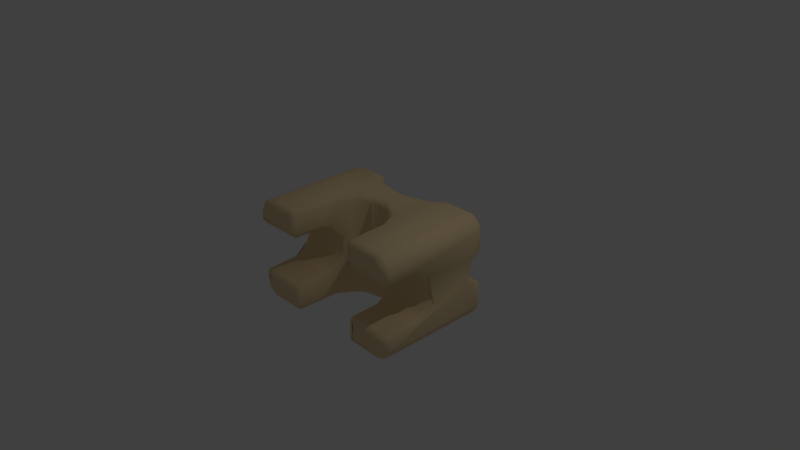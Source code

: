 # Source: kies.blend  (saved by Blender 2.77.0; exported with 4.5.12 LTS)
import bpy
from mathutils import Matrix  # noqa: F401  (used for matrix-valued properties, if any)

bpy.ops.wm.read_factory_settings(use_empty=True)
scene = bpy.context.scene
scene.name = 'Scene'

# ---- collections
col_collection_1 = bpy.data.collections.new('Collection 1'); scene.collection.children.link(col_collection_1)

# ---- materials (node trees are filled in below, after node groups)
mat_material_001 = bpy.data.materials.new('Material.001')
mat_material_001.alpha_threshold = 0.0
mat_material_001.use_transparent_shadow = False
mat_material_001.diffuse_color = (0.8486, 0.6538, 0.3814, 1.0)
mat_material_001.specular_color = (1.0, 1.0, 0.4538)
mat_material_001.roughness = 0.5
mat_material_001.specular_intensity = 0.07292

# ---- material node trees

# ---- world
world_world = bpy.data.worlds.new('World'); scene.world = world_world
world_world.color = (0.05088, 0.05088, 0.05088)
world_world.use_sun_shadow = False
world_world.sun_shadow_jitter_overblur = 0.0
world_world.cycles.sampling_method = 'MANUAL'

# ---- cameras
cam_camera = bpy.data.cameras.new('Camera')
cam_camera.clip_end = 100.0
cam_camera.lens = 35.0
cam_camera.sensor_width = 32.0
cam_camera.sensor_height = 18.0
cam_camera.ortho_scale = 7.314
cam_camera.dof.focus_distance = 0.0
cam_camera.dof.aperture_fstop = 128.0

# ---- lights
light_lamp = bpy.data.lights.new('Lamp', 'POINT')
light_lamp.transmission_factor = 0.0
light_lamp.cutoff_distance = 30.0
light_lamp.energy = 100.0
light_lamp.shadow_buffer_clip_start = 1.001
light_lamp.shadow_soft_size = 0.1
light_lamp.shadow_maximum_resolution = 0.006
light_lamp.use_absolute_resolution = True

# ---- meshes
me_kies = bpy.data.meshes.new('kies')
me_kies.from_pydata([(63.82, 46.49, -39.92), (70.96, 46.34, -33.12), (36.18, 45.8, 41.7), (67.9, 46.53, 38.24), (31.11, 40.05, -16.99), (23.33, 34.14, -0.8231), (29.62, 36.01, 6.74), (48.16, 46.41, -16.12), (40.57, 40.51, -11.2), (30.54, 36.4, -7.265), (48.38, 46.47, 16.18), (48.57, 45.51, 13.57), (32.35, 41.31, 18.26), (14.11, 33.37, 6.2), (6.393, 32.38, -1.158), (-35.93, 46.09, -23.35), (-35.96, 45.82, -41.36), (-65.75, 46.57, -39.14), (-61.5, -54.69, -38.94), (-35.96, -54.99, -39.04), (-69.02, -54.25, -23.31), (-68.92, -54.69, -31.52), (-66.42, -54.69, -36.44), (-63.92, -54.69, -38.14), (-68.13, -54.69, -33.94), (69.01, -54.91, -26.01), (35.98, -54.25, -23.31), (68.89, -54.69, -31.52), (35.98, -54.69, -39.03), (61.47, -54.69, -38.94), (64.8, -54.69, -37.7), (67.65, -54.69, -34.85), (-30.65, -51.79, -40.33), (-30.17, -23.82, -24.06), (30.15, -24.41, -24.14), (30.26, -50.03, -40.54), (-69.02, -54.69, 25.97), (-35.96, -54.97, 25.96), (-68.92, -54.69, 31.45), (-36.02, -54.69, 38.97), (-61.5, -54.69, 38.87), (-68.13, -54.69, 33.87), (-63.92, -54.69, 38.08), (-66.42, -54.69, 36.37), (74.51, 41.86, -15.12), (74.84, 29.79, -5.845), (74.7, -22.29, 23.0), (74.78, 41.82, 32.41), (74.32, -50.08, 22.87), (74.72, -49.99, -32.61), (74.43, -22.26, -22.28), (74.79, -7.269, -11.84), (74.71, 33.93, 10.43), (74.44, -11.89, 14.57), (32.93, -15.78, -44.71), (62.3, 41.74, -44.88), (33.18, -50.89, -44.33), (6.847, 27.11, -44.89), (0.2266, 8.59, -44.57), (20.35, 4.401, -44.93), (-33.77, -15.7, -44.88), (-21.38, 3.658, -44.92), (-62.51, -49.94, -44.8), (-32.06, 32.7, -45.03), (33.62, 36.15, -44.92), (-37.52, 42.98, -44.57), (-74.6, 41.68, 34.04), (-74.84, 42.75, 11.8), (-74.66, -49.83, 23.69), (-74.76, -49.99, 32.54), (-74.85, -21.56, 23.55), (-75.02, 35.31, 5.184), (-74.74, -24.17, -23.35), (-75.06, 37.53, -8.683), (-74.38, -51.68, -32.74), (-74.35, -50.08, -22.94), (-74.86, -6.308, -9.115), (-75.02, 34.46, -2.202), (-74.85, -7.207, 11.58), (-32.96, -15.78, 44.65), (-62.31, 42.68, 44.69), (34.0, -17.32, 44.82), (62.26, 41.6, 44.82), (26.92, -2.096, 44.86), (64.21, -49.98, 44.48), (34.46, -50.79, 44.57), (-62.57, -49.87, 44.72), (-22.58, 1.211, 44.72), (-36.67, 40.68, 44.69), (3.041, 12.13, 44.91), (-27.7, 32.53, 44.82), (5.458, 27.02, 44.83), (35.98, -54.69, 25.97), (69.0, -54.8, 25.96), (68.89, -54.69, 31.45), (35.98, -54.69, 38.97), (61.47, -54.69, 38.87), (67.65, -54.69, 34.79), (64.8, -54.69, 37.64), (25.89, -9.282, -10.06), (-25.92, -9.282, 9.998), (-29.72, -19.26, -40.07), (-29.67, -18.21, -20.34), (-26.56, -10.02, -10.2), (-24.57, -7.092, -39.97), (-29.44, -17.46, 20.2), (-30.19, -24.41, 24.08), (29.69, -19.26, 40.0), (30.14, -23.82, 24.0), (24.8, -6.69, 42.06), (29.64, -18.21, 20.28), (26.52, -10.02, 10.14), (20.07, -1.936, 40.57), (29.28, -17.24, -20.71), (15.95, 1.26, -41.86), (11.41, 3.206, 40.15), (5.218, 5.179, -40.26), (-6.711, 4.805, -40.43), (-15.34, 1.308, -40.25), (-15.8, 1.427, 41.99), (-30.79, -51.15, 41.6), (-30.65, -51.79, 24.67), (30.26, -50.03, 24.46), (34.18, -23.92, 19.63), (70.98, -24.38, 19.68), (33.2, -50.86, 20.65), (70.51, -50.79, 20.37), (31.27, -15.95, 15.09), (70.18, -16.28, 15.17), (34.59, -26.22, -19.97), (70.55, -24.76, -19.73), (70.1, -16.2, -15.14), (33.52, -17.59, -16.37), (28.79, -11.5, -9.237), (70.17, -10.88, -7.238), (27.38, -9.345, 0.4683), (70.25, -9.464, 0.002316), (70.14, -10.93, 7.254), (28.83, -11.68, 9.341), (70.91, -51.53, -20.66), (-34.21, -23.92, -19.69), (-31.3, -15.95, -15.15), (-70.21, -16.28, -15.24), (-34.62, -26.22, 19.91), (-70.13, -25.31, 19.7), (-70.13, -16.19, 15.07), (-31.75, -15.77, 14.71), (-32.52, -20.68, 18.39), (-28.83, -11.5, 9.173), (-71.96, -10.01, 5.795), (-27.42, -9.345, -0.5319), (-70.28, -9.464, -0.06603), (-70.17, -10.93, -7.318), (-28.86, -11.68, -9.404), (-33.11, -50.86, 20.7), (-69.03, 46.56, 35.77), (-35.79, 45.88, 40.66), (-71.39, 46.24, 14.96), (-24.86, 34.6, 3.357), (-33.99, 37.54, 8.67), (-23.15, 35.8, 10.85), (-25.27, 34.63, -3.723), (-16.46, 33.75, -7.198), (-49.08, 46.3, -15.18), (-47.64, 43.76, -12.51), (-30.42, 39.45, -16.37), (-8.35, 32.46, 3.022), (-73.44, 45.33, -13.27), (-36.29, 38.54, -9.637), (-48.22, 44.45, 12.88), (70.06, 34.83, -4.372), (71.07, 38.95, 9.989), (41.61, 40.94, 11.27), (70.15, 34.64, 3.869), (48.69, 44.82, -13.02), (35.71, 45.69, -41.5), (31.89, 40.84, -40.49), (26.44, 37.18, -40.43), (19.93, 34.67, -9.139), (15.42, 33.5, -40.28), (8.209, 32.29, 40.12), (1.578, 32.18, -40.08), (23.19, 35.82, 40.16), (31.47, 40.22, 41.15), (27.23, 37.44, 13.19), (34.49, 44.57, 40.31), (-31.78, 40.65, 17.66), (-31.92, 40.69, 41.18), (-22.83, 35.53, 40.24), (-9.766, 32.66, 40.2), (-14.43, 33.21, -40.34), (-23.74, 35.73, -41.29), (-31.9, 40.68, -41.25), (-68.26, 43.85, -42.06), (-68.0, -51.81, -42.23), (-72.41, 42.89, -38.1), (-72.66, -50.97, -37.7), (72.72, 43.88, -36.93), (72.49, -50.12, -38.17), (69.63, 42.08, -41.62), (65.37, -50.16, -44.21), (67.72, 42.05, 42.72), (70.88, -49.93, 40.29), (72.49, 42.05, 38.1), (74.51, -50.05, 33.76), (-72.41, -50.97, 38.03), (-69.4, 42.76, 41.62), (-68.26, -51.93, 41.99), (-48.28, 46.41, 16.07), (-72.34, 45.19, 35.53), (-35.99, 45.88, 22.88), (-74.64, 42.72, -32.65), (-63.14, 46.07, 41.35), (-62.75, 43.71, -44.46), (-71.58, 46.02, -32.89), (-36.69, 44.42, 43.38), (37.53, 42.87, 44.57), (19.4, 32.81, 43.25), (-2.135, 30.24, 43.25), (-23.71, 34.14, 43.25), (31.22, 35.66, 44.64), (36.13, 46.11, 23.09), (36.08, 45.94, -22.96), (37.36, 43.04, -44.44), (-24.0, 32.59, -44.44), (30.81, 37.93, -43.31), (19.95, 32.94, -43.32), (-1.728, 30.24, -43.31), (-33.96, 38.48, -44.44), (65.02, 44.86, 42.71), (72.53, 45.07, 34.89), (74.68, 42.6, -32.36), (64.9, 45.07, -42.58), (72.04, 45.98, 15.86), (71.23, 44.46, 12.88), (71.94, 45.99, -15.67), (74.51, 41.68, 14.86), (71.27, 44.4, -12.93), (71.04, 38.92, -10.03), (73.2, 34.45, -7.234), (73.02, 32.48, 2.189), (-69.09, -55.35, 25.83), (-72.84, -53.69, 25.99), (-71.34, -51.02, 20.58), (-73.21, -23.01, 20.92), (-36.03, -53.96, 22.84), (-36.02, -54.69, 25.97), (-69.02, -54.69, 25.97), (-72.07, -53.95, 32.85), (-69.02, -54.69, 25.97), (-68.92, -54.68, 31.45), (-73.99, -14.32, -16.57), (-71.01, -24.38, -19.74), (-73.28, -12.27, 13.28), (-73.28, -8.57, -5.913), (-68.13, -54.69, 33.87), (-66.42, -54.67, 36.37), (-63.92, -54.69, 38.08), (-63.18, -53.85, 42.18), (-61.5, -54.68, 38.87), (-31.75, -25.74, -21.48), (-31.77, -24.97, 21.32), (-33.29, -53.96, 40.38), (-36.04, -53.75, 42.65), (-36.02, -54.69, 38.97), (-69.04, -54.83, -26.02), (-72.75, -53.15, -23.74), (-70.54, -50.79, -20.43), (-33.91, -50.21, 44.57), (-68.92, -54.68, -31.52), (-34.09, -51.53, -20.66), (-30.8, -51.09, -23.32), (-30.1, -20.87, 41.18), (-61.5, -54.68, -38.94), (-63.92, -54.69, -38.14), (-62.24, -53.87, -42.29), (-70.17, -54.29, -35.74), (-66.42, -54.67, -36.43), (-68.13, -54.69, -33.94), (-32.91, -54.05, -24.73), (-2.34, 8.942, 44.35), (3.769, 5.429, 41.04), (-7.059, 4.889, 41.23), (-21.62, -3.587, 40.98), (-27.6, -11.72, 41.15), (30.91, -16.39, 43.17), (15.36, 3.232, 43.23), (61.47, -54.68, 38.87), (64.8, -54.67, 37.63), (62.94, -53.96, 42.03), (69.49, -53.08, 39.7), (67.65, -54.67, 34.79), (72.19, -53.86, 33.21), (68.89, -54.68, 31.45), (-36.03, -53.96, -42.16), (-36.02, -54.69, -39.03), (30.59, -49.96, 42.02), (36.0, -53.96, 42.09), (35.98, -54.69, 38.97), (72.72, -53.15, 23.68), (-33.11, -50.86, -44.3), (35.96, -54.83, 38.98), (32.25, -53.15, 41.26), (68.97, -53.96, 22.84), (-30.94, -16.39, -43.23), (32.16, -53.69, 25.99), (35.98, -54.69, 25.97), (35.91, -55.35, 25.83), (68.98, -54.69, 25.97), (35.98, -54.69, 25.97), (73.2, -10.99, -11.8), (74.13, -6.907, 1.338), (73.23, -8.714, 6.188), (68.89, -54.68, -31.52), (67.65, -54.67, -34.85), (72.04, -53.96, -32.99), (69.71, -53.09, -39.54), (64.8, -54.67, -37.7), (63.22, -53.86, -42.24), (61.47, -54.68, -38.94), (9.237, 5.76, -43.25), (21.46, -3.245, -41.64), (27.56, -11.72, -41.22), (30.07, -20.87, -41.25), (-24.23, -4.079, -43.32), (-14.65, 3.705, -43.3), (74.28, -51.55, -23.7), (35.91, -55.35, -39.17), (35.98, -54.69, -39.03), (31.72, -25.75, 21.42), (32.16, -53.69, -39.01), (34.46, -50.79, -20.43), (35.96, -54.83, -26.02), (35.98, -54.69, -39.03), (30.93, -18.31, -18.42), (31.72, -25.75, -21.49), (32.25, -53.15, -23.74), (30.59, -49.96, -22.98)], [], [(73, 168, 164, 167), (275, 274, 277, 276), (158, 166, 190, 162, 161), (11, 172, 10), (262, 120, 268, 263), (187, 88, 219, 188), (6, 13, 184), (52, 171, 234, 236), (4, 222, 175, 176), (281, 282, 117, 116), (62, 194, 193, 213), (279, 20, 21, 24, 22, 23, 18, 19), (10, 221, 2, 3, 233), (12, 221, 10, 172), (119, 283, 104, 118), (94, 97, 98, 96, 95, 92, 93), (37, 39, 40, 42, 43, 41, 38, 36), (224, 191, 227, 57), (165, 192, 16, 15), (109, 286, 112, 111), (192, 228, 65, 16), (134, 136, 135, 133), (300, 294, 275, 62), (61, 65, 63), (137, 136, 311, 312), (67, 71, 77, 73, 211, 74, 75, 72, 76, 78, 70, 68, 69, 66), (252, 267, 270, 140), (221, 12, 183, 185), (100, 103, 104, 283, 284), (88, 80, 86, 268, 79, 87, 89, 83, 81, 85, 84, 82, 216, 220, 91, 90), (49, 198, 197, 231), (115, 281, 116, 114), (121, 106, 272, 120), (155, 209, 206, 212), (284, 105, 100), (272, 106, 284), (284, 106, 105), (292, 299, 48, 204), (166, 160, 188, 189), (191, 224, 228, 192), (322, 113, 99), (323, 34, 322), (322, 34, 113), (169, 208, 210, 186), (321, 112, 114), (114, 112, 115), (174, 8, 238, 237), (139, 130, 129, 331), (234, 171, 172, 11), (315, 25, 313, 314), (106, 121, 154, 261), (330, 336, 337, 35), (252, 140, 141, 142), (159, 169, 186, 160), (132, 131, 133), (133, 131, 134), (93, 292, 291, 293), (153, 152, 142, 141), (337, 34, 323, 35), (145, 147, 143), (143, 144, 145), (145, 146, 147), (258, 207, 248, 256), (148, 149, 150), (298, 287, 288, 289, 297), (135, 136, 137, 138), (99, 111, 112, 321, 322), (210, 156, 187, 186), (58, 59, 320, 116), (17, 214, 167, 163, 15, 16), (165, 164, 168), (207, 86, 80, 206), (102, 101, 104, 103), (161, 168, 73), (77, 161, 73), (77, 158, 161), (71, 158, 77), (71, 159, 158), (67, 169, 159), (67, 159, 71), (9, 5, 170), (110, 107, 109, 111), (173, 6, 171), (171, 6, 172), (6, 173, 5), (170, 5, 173), (238, 8, 170), (170, 8, 9), (145, 149, 148, 146), (4, 176, 177), (4, 177, 178), (178, 177, 179), (295, 273, 274, 275, 294), (210, 208, 157, 155, 212, 156), (183, 184, 182), (184, 183, 12), (259, 264, 263, 258, 257), (162, 190, 165), (165, 190, 191), (165, 191, 192), (124, 126, 125, 123), (109, 285, 81, 83), (45, 52, 236, 47, 204, 48, 46, 53, 51, 50, 326, 49, 231, 44), (161, 162, 165, 168), (197, 198, 199), (199, 198, 200), (199, 200, 55), (82, 84, 201), (201, 84, 202), (201, 202, 203), (203, 202, 204), (203, 204, 47), (66, 69, 205), (66, 205, 206), (206, 205, 207), (157, 208, 169), (169, 67, 157), (163, 167, 164), (209, 157, 67), (155, 157, 209), (209, 67, 66), (167, 211, 73), (211, 167, 214), (209, 66, 206), (196, 74, 211, 195), (212, 206, 80), (235, 231, 197, 1), (214, 195, 211), (17, 213, 193), (249, 250, 255, 248, 242), (156, 212, 215), (215, 212, 80), (215, 80, 88), (65, 213, 16), (16, 213, 17), (183, 182, 217), (217, 182, 180), (217, 180, 218), (218, 180, 189), (218, 189, 188), (218, 188, 219), (122, 108, 329, 125), (187, 156, 215), (216, 2, 183), (216, 183, 220), (220, 183, 217), (88, 187, 215), (220, 217, 91), (91, 217, 218), (227, 181, 179, 226), (90, 219, 88), (221, 185, 2), (57, 63, 224), (223, 64, 225), (225, 64, 226), (226, 64, 57), (226, 57, 227), (138, 137, 128, 127), (175, 223, 225), (176, 175, 225), (176, 225, 177), (177, 225, 226), (177, 226, 179), (85, 297, 289, 84), (181, 227, 190), (190, 227, 191), (228, 224, 63), (188, 160, 186, 187), (65, 228, 63), (185, 183, 2), (3, 2, 229), (229, 2, 216), (229, 216, 82), (5, 9, 178, 14), (55, 223, 232), (232, 223, 175), (232, 175, 0), (229, 82, 201), (203, 230, 3, 229, 201), (230, 203, 47), (323, 54, 56, 35), (197, 199, 232), (232, 199, 55), (317, 318, 316, 315, 314), (296, 107, 110, 108, 122), (276, 277, 278, 269, 265), (230, 233, 3), (10, 233, 11), (11, 233, 234), (327, 318, 317, 319), (44, 231, 235), (233, 236, 234), (44, 235, 237), (17, 193, 195, 214), (237, 238, 44), (239, 238, 170), (171, 52, 240), (171, 240, 173), (45, 240, 52), (173, 240, 170), (239, 170, 240), (239, 240, 45), (45, 44, 239), (239, 44, 238), (241, 242, 243), (242, 68, 243), (68, 70, 244), (68, 244, 243), (243, 244, 144), (154, 143, 261), (166, 189, 180, 181, 190), (243, 154, 245), (243, 245, 241), (241, 245, 246), (241, 246, 247), (69, 68, 242), (69, 242, 248), (132, 334, 335, 129), (251, 72, 252), (144, 244, 145), (253, 145, 244), (253, 244, 78), (78, 244, 70), (145, 253, 149), (149, 253, 78), (78, 76, 149), (149, 76, 254), (152, 151, 254), (254, 76, 251), (254, 251, 152), (152, 251, 142), (252, 142, 251), (72, 251, 76), (121, 37, 154), (154, 37, 245), (258, 263, 268, 86), (248, 205, 69), (207, 205, 248), (256, 248, 255), (270, 271, 260, 140), (257, 258, 256), (86, 207, 258), (13, 180, 182, 184), (72, 75, 252), (252, 75, 267), (260, 33, 102), (102, 103, 141), (141, 103, 153), (260, 102, 140), (140, 102, 141), (153, 103, 150), (100, 150, 103), (148, 150, 100), (146, 148, 105), (105, 148, 100), (147, 146, 105), (261, 147, 105), (143, 147, 261), (106, 261, 105), (121, 120, 262), (121, 262, 37), (37, 262, 39), (149, 254, 151, 150), (265, 20, 266), (20, 267, 266), (266, 267, 75), (163, 164, 165, 15), (262, 263, 39), (75, 74, 266), (266, 74, 276), (266, 276, 265), (54, 59, 58, 61, 63, 57, 64, 223, 55, 200, 56), (20, 279, 270), (20, 270, 267), (260, 271, 33), (79, 268, 120), (79, 120, 272), (232, 0, 1, 197), (275, 194, 62), (276, 194, 275), (235, 7, 174, 237), (194, 276, 196), (174, 7, 222, 4, 8), (74, 196, 276), (279, 271, 270), (280, 89, 87), (280, 87, 119), (280, 119, 282), (107, 285, 109), (109, 83, 286), (115, 112, 286), (89, 286, 83), (281, 115, 286), (89, 280, 286), (286, 280, 281), (282, 281, 280), (119, 87, 283), (284, 283, 79), (79, 283, 87), (284, 79, 272), (233, 230, 47, 236), (289, 290, 84), (202, 84, 290), (124, 123, 127, 128), (285, 296, 85, 81), (179, 181, 180, 13, 6, 5, 14, 178), (30, 31, 27, 25, 26, 28, 29), (4, 178, 9, 8), (194, 196, 195, 193), (32, 271, 279), (32, 279, 19), (335, 337, 331, 129), (296, 285, 107), (184, 12, 172, 6), (243, 144, 143, 154), (158, 159, 160, 166), (299, 292, 93), (32, 19, 300), (300, 19, 294), (301, 297, 302), (297, 85, 302), (302, 85, 296), (48, 299, 126), (299, 303, 126), (299, 93, 303), (126, 124, 48), (48, 124, 46), (101, 32, 300), (101, 300, 304), (304, 300, 60), (302, 305, 301), (301, 305, 306), (125, 126, 303), (125, 303, 307), (307, 303, 308), (307, 308, 309), (310, 131, 130), (310, 130, 50), (310, 50, 51), (131, 310, 134), (136, 134, 311), (311, 134, 310), (311, 310, 51), (32, 101, 102, 33, 271), (53, 311, 51), (53, 312, 311), (312, 53, 137), (137, 53, 128), (124, 128, 53), (124, 53, 46), (62, 213, 65, 61, 60, 300), (334, 113, 34, 335), (282, 119, 118, 117), (291, 292, 290, 289, 288), (198, 316, 200), (318, 200, 316), (150, 151, 152, 153), (117, 58, 116), (320, 114, 116), (114, 59, 321), (101, 304, 104), (324, 104, 304), (324, 304, 61), (61, 304, 60), (324, 61, 325), (324, 325, 104), (104, 325, 118), (117, 118, 325), (61, 58, 325), (325, 58, 117), (316, 198, 49, 315), (114, 320, 59), (322, 321, 54), (54, 321, 59), (322, 54, 323), (307, 305, 125), (305, 122, 125), (130, 139, 50), (50, 139, 326), (49, 326, 315), (315, 326, 25), (56, 200, 318), (56, 318, 327), (327, 319, 328), (1, 0, 175, 222, 7, 235), (123, 125, 329), (292, 204, 202, 290), (326, 139, 25), (327, 330, 56), (330, 35, 56), (26, 25, 139), (26, 139, 331), (305, 302, 296, 122), (336, 330, 332), (332, 330, 333), (329, 108, 110), (110, 111, 127), (127, 111, 138), (329, 110, 123), (123, 110, 127), (138, 111, 135), (99, 135, 111), (133, 135, 99), (334, 132, 133), (334, 133, 113), (113, 133, 99), (219, 90, 91, 218), (332, 26, 336), (26, 331, 336), (336, 331, 337), (129, 130, 131, 132), (337, 335, 34)])
me_kies.polygons.foreach_set('use_smooth', [True] * 412)
me_kies.materials.append(mat_material_001)
me_kies.use_remesh_preserve_volume = False
me_kies.use_remesh_preserve_attributes = False
me_kies.use_mirror_vertex_groups = False
me_kies.update()

# ---- objects
ob_kies = bpy.data.objects.new('kies', me_kies)
ob_lamp = bpy.data.objects.new('Lamp', light_lamp)
ob_camera = bpy.data.objects.new('Camera', cam_camera)

# ---- transforms, parenting, visibility, modifiers, constraints
ob_kies.location = (0.0, 0.0, 0.0)
ob_kies.scale = (0.01604, 0.01604, 0.01604)
ob_kies.lineart.crease_threshold = 0.0
ob_lamp.location = (4.076, 1.005, 5.904)
ob_lamp.rotation_euler = (0.6503, 0.05522, 1.866)
ob_lamp.lock_rotations_4d = False
ob_lamp.empty_display_type = 'ARROWS'
ob_lamp.color = (0.0, 0.0, 0.0, 0.0)
ob_lamp.lineart.crease_threshold = 0.0
ob_camera.location = (7.481, -6.508, 5.344)
ob_camera.rotation_euler = (1.109, 0.01082, 0.8149)
ob_camera.lock_rotations_4d = False
ob_camera.empty_display_type = 'ARROWS'
ob_camera.color = (0.0, 0.0, 0.0, 0.0)
ob_camera.display_type = 'WIRE'
ob_camera.lineart.crease_threshold = 0.0

# ---- collection membership
col_collection_1.objects.link(ob_kies)
col_collection_1.objects.link(ob_lamp)
col_collection_1.objects.link(ob_camera)

# ---- scene / render settings (as saved in the file)
scene.camera = ob_camera
scene.frame_start = 1; scene.frame_end = 250; scene.frame_set(1)
scene.render.engine = 'BLENDER_EEVEE_NEXT'
scene.render.resolution_percentage = 50
scene.render.dither_intensity = 0.0
scene.cycles.use_denoising = False
scene.cycles.samples = 128
scene.cycles.sampling_pattern = 'TABULATED_SOBOL'
scene.cycles.light_sampling_threshold = 0.0
scene.cycles.use_adaptive_sampling = False
scene.cycles.use_light_tree = False
scene.cycles.blur_glossy = 0.0
scene.cycles.sample_clamp_indirect = 0.0
scene.view_settings.view_transform = 'Standard'
bpy.context.view_layer.update()
